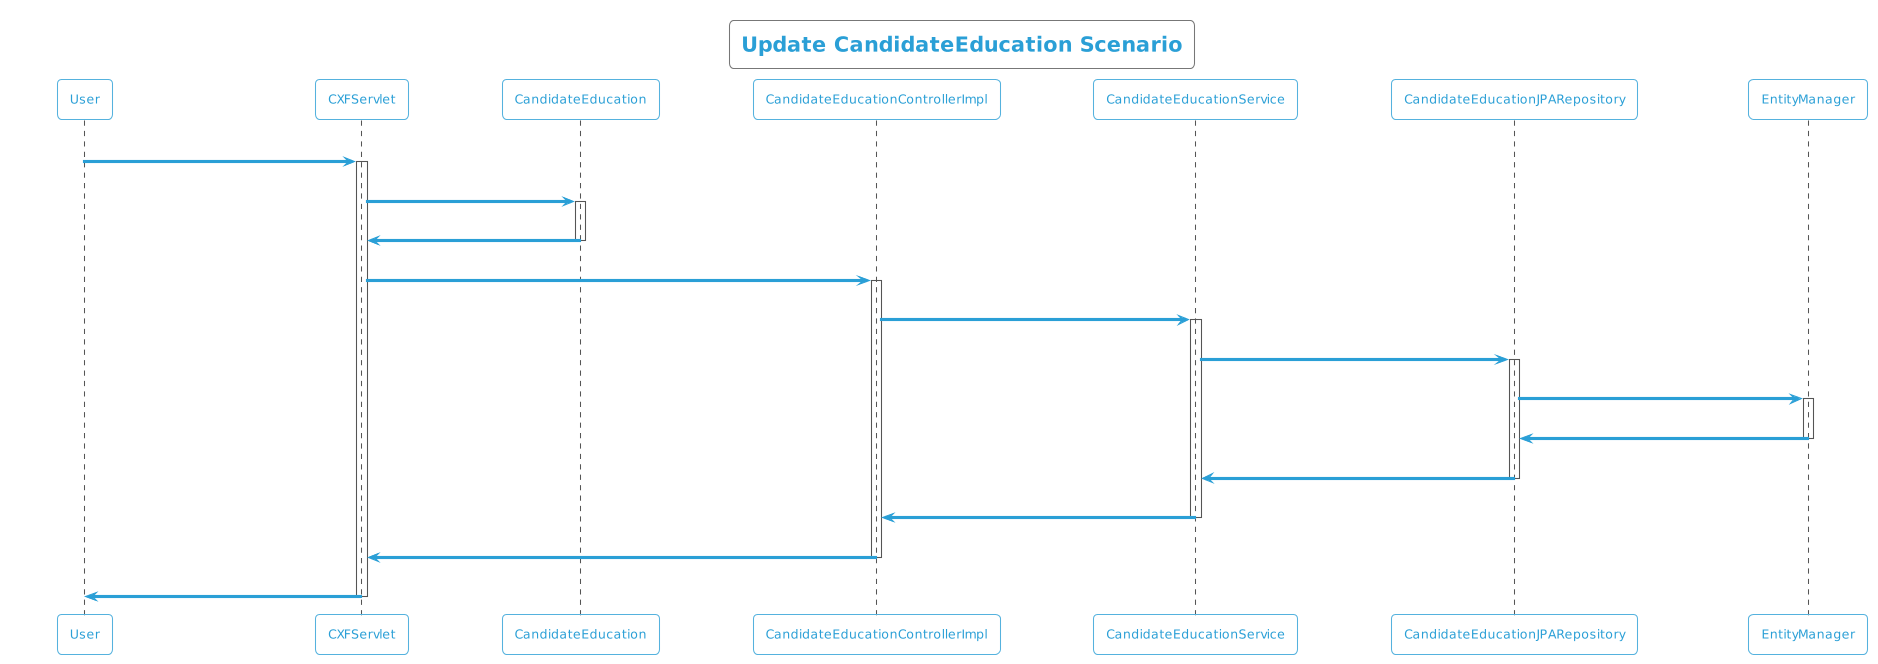

The diagram above was rendered by PlantUML. Its source (embedded in the PNG):
@startuml
!theme cyborg-outline
title Update CandidateEducation Scenario
participant User
User -> CXFServlet: UPDATE, CandidateEducation
activate CXFServlet
CXFServlet -> CandidateEducation: << update >>
activate CandidateEducation
CandidateEducation -> CXFServlet: << instance >>
deactivate CandidateEducation
CXFServlet -> CandidateEducationControllerImpl: update(:CandidateEducation)
activate CandidateEducationControllerImpl
CandidateEducationControllerImpl -> CandidateEducationService: update(:CandidateEducation)
activate CandidateEducationService
CandidateEducationService -> CandidateEducationJPARepository: update(:CandidateEducation)
activate CandidateEducationJPARepository
CandidateEducationJPARepository -> EntityManager: update(:CandidateEducation)
activate EntityManager
EntityManager -> CandidateEducationJPARepository: << persisted CandidateEducation >>
deactivate EntityManager
CandidateEducationJPARepository -> CandidateEducationService: << persisted CandidateEducation >>
deactivate CandidateEducationJPARepository
CandidateEducationService -> CandidateEducationControllerImpl: << persisted CandidateEducation >>
deactivate CandidateEducationService
CandidateEducationControllerImpl -> CXFServlet: << persisted CandidateEducation >>
deactivate CandidateEducationControllerImpl
CXFServlet -> User: marshalled CandidateEducation XML
deactivate CXFServlet
@enduml